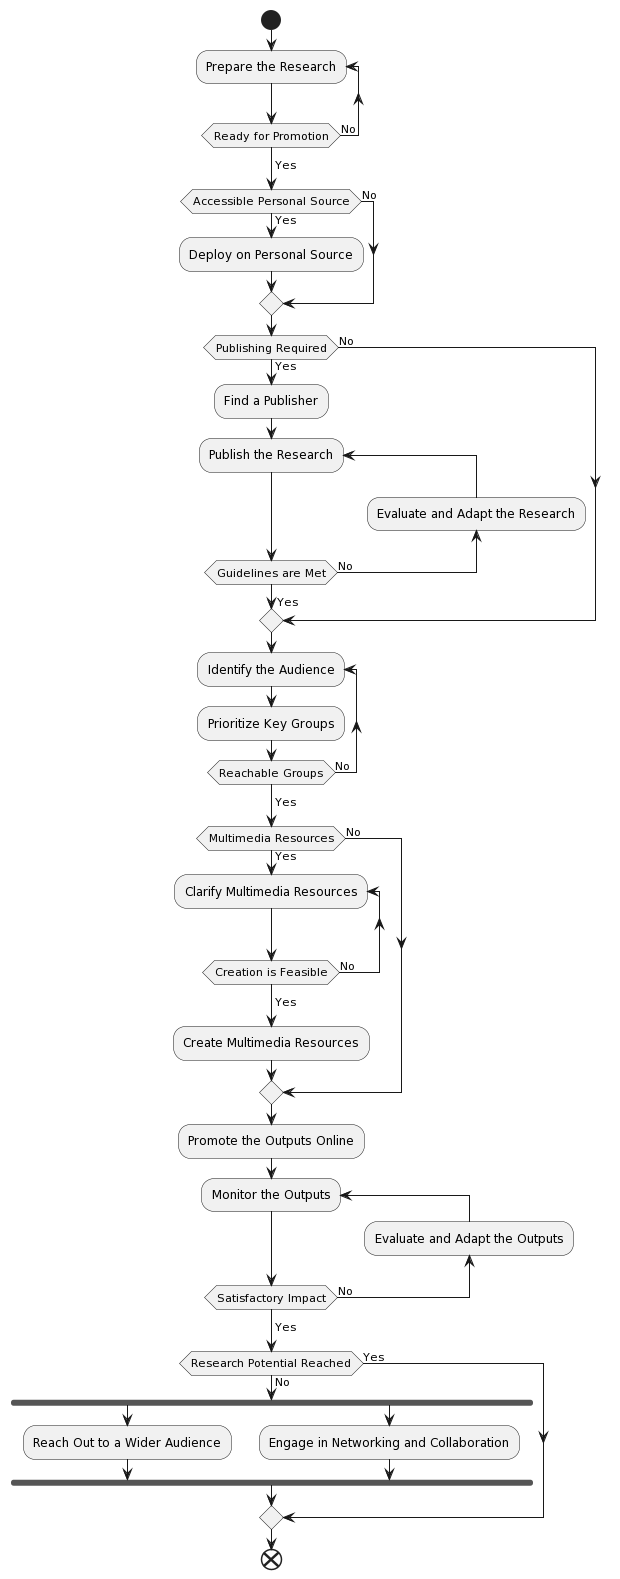

The diagram above was rendered by PlantUML. Its source (embedded in the PNG):
@startuml
start
repeat :Prepare the Research;
repeat while (Ready for Promotion) is (No)
->Yes;
if (Accessible Personal Source) then (Yes)
    :Deploy on Personal Source;
else (No)
endif
if (Publishing Required) then (Yes)
    :Find a Publisher;
    repeat :Publish the Research;
    backward:Evaluate and Adapt the Research;
    repeat while (Guidelines are Met) is (No)
    ->Yes;
else (No)
endif
repeat :Identify the Audience;
:Prioritize Key Groups;
repeat while (Reachable Groups) is (No)
->Yes;
if (Multimedia Resources) then (Yes)
    repeat :Clarify Multimedia Resources;
    repeat while (Creation is Feasible) is (No)
    ->Yes;
    :Create Multimedia Resources;
else (No)
endif
:Promote the Outputs Online;
repeat :Monitor the Outputs;
backward:Evaluate and Adapt the Outputs;
repeat while (Satisfactory Impact) is (No)
->Yes;
if (Research Potential Reached) then (No)
    fork
        :Reach Out to a Wider Audience;
    fork again
        :Engage in Networking and Collaboration;
    endfork
else (Yes)
endif
end
@enduml